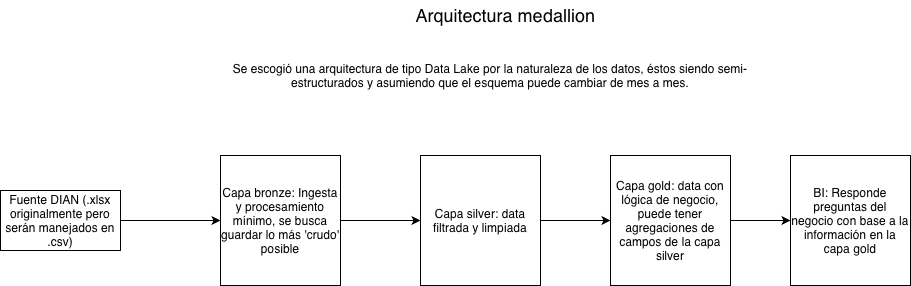

The diagram above was exported from draw.io. Its source (the exported page's mxGraphModel, read from the mxfile embedded in the PNG):
<mxGraphModel dx="976" dy="671" grid="1" gridSize="10" guides="1" tooltips="1" connect="1" arrows="1" fold="1" page="1" pageScale="1" pageWidth="850" pageHeight="1100" math="0" shadow="0">
  <root>
    <mxCell id="0" />
    <mxCell id="1" parent="0" />
    <mxCell id="24GzlGEq9cRVhNASxccn-3" style="edgeStyle=orthogonalEdgeStyle;rounded=0;orthogonalLoop=1;jettySize=auto;html=1;entryX=0;entryY=0.5;entryDx=0;entryDy=0;" edge="1" parent="1" source="24GzlGEq9cRVhNASxccn-1" target="24GzlGEq9cRVhNASxccn-2">
      <mxGeometry relative="1" as="geometry" />
    </mxCell>
    <mxCell id="24GzlGEq9cRVhNASxccn-1" value="Fuente DIAN (.xlsx originalmente pero serán manejados en .csv)" style="rounded=0;whiteSpace=wrap;html=1;" vertex="1" parent="1">
      <mxGeometry x="60" y="240" width="120" height="60" as="geometry" />
    </mxCell>
    <mxCell id="24GzlGEq9cRVhNASxccn-6" style="edgeStyle=orthogonalEdgeStyle;rounded=0;orthogonalLoop=1;jettySize=auto;html=1;entryX=0;entryY=0.5;entryDx=0;entryDy=0;" edge="1" parent="1" source="24GzlGEq9cRVhNASxccn-2" target="24GzlGEq9cRVhNASxccn-5">
      <mxGeometry relative="1" as="geometry" />
    </mxCell>
    <mxCell id="24GzlGEq9cRVhNASxccn-2" value="Capa bronze: Ingesta y procesamiento mínimo, se busca guardar lo más 'crudo' posible" style="rounded=0;whiteSpace=wrap;html=1;" vertex="1" parent="1">
      <mxGeometry x="280" y="205" width="120" height="130" as="geometry" />
    </mxCell>
    <mxCell id="24GzlGEq9cRVhNASxccn-8" style="edgeStyle=orthogonalEdgeStyle;rounded=0;orthogonalLoop=1;jettySize=auto;html=1;" edge="1" parent="1" source="24GzlGEq9cRVhNASxccn-5" target="24GzlGEq9cRVhNASxccn-7">
      <mxGeometry relative="1" as="geometry" />
    </mxCell>
    <mxCell id="24GzlGEq9cRVhNASxccn-5" value="Capa silver: data filtrada y limpiada" style="rounded=0;whiteSpace=wrap;html=1;" vertex="1" parent="1">
      <mxGeometry x="480" y="205" width="120" height="130" as="geometry" />
    </mxCell>
    <mxCell id="24GzlGEq9cRVhNASxccn-12" style="edgeStyle=orthogonalEdgeStyle;rounded=0;orthogonalLoop=1;jettySize=auto;html=1;entryX=0;entryY=0.5;entryDx=0;entryDy=0;" edge="1" parent="1" source="24GzlGEq9cRVhNASxccn-7" target="24GzlGEq9cRVhNASxccn-11">
      <mxGeometry relative="1" as="geometry" />
    </mxCell>
    <mxCell id="24GzlGEq9cRVhNASxccn-7" value="Capa gold: data con lógica de negocio, puede tener agregaciones de campos de la capa silver" style="rounded=0;whiteSpace=wrap;html=1;" vertex="1" parent="1">
      <mxGeometry x="670" y="205" width="120" height="130" as="geometry" />
    </mxCell>
    <mxCell id="24GzlGEq9cRVhNASxccn-9" value="&lt;font style=&quot;font-size: 18px;&quot;&gt;Arquitectura medallion&lt;/font&gt;" style="text;html=1;whiteSpace=wrap;strokeColor=none;fillColor=none;align=center;verticalAlign=middle;rounded=0;" vertex="1" parent="1">
      <mxGeometry x="453" y="50" width="225" height="30" as="geometry" />
    </mxCell>
    <mxCell id="24GzlGEq9cRVhNASxccn-10" value="Se escogió una arquitectura de tipo Data Lake por la naturaleza de los datos, éstos siendo semi-estructurados y asumiendo que el esquema puede cambiar de mes a mes." style="text;html=1;whiteSpace=wrap;strokeColor=none;fillColor=none;align=center;verticalAlign=middle;rounded=0;" vertex="1" parent="1">
      <mxGeometry x="270" y="80" width="560" height="90" as="geometry" />
    </mxCell>
    <mxCell id="24GzlGEq9cRVhNASxccn-11" value="BI: Responde preguntas del negocio con base a la información en la capa gold" style="rounded=0;whiteSpace=wrap;html=1;" vertex="1" parent="1">
      <mxGeometry x="850" y="205" width="120" height="130" as="geometry" />
    </mxCell>
  </root>
</mxGraphModel>